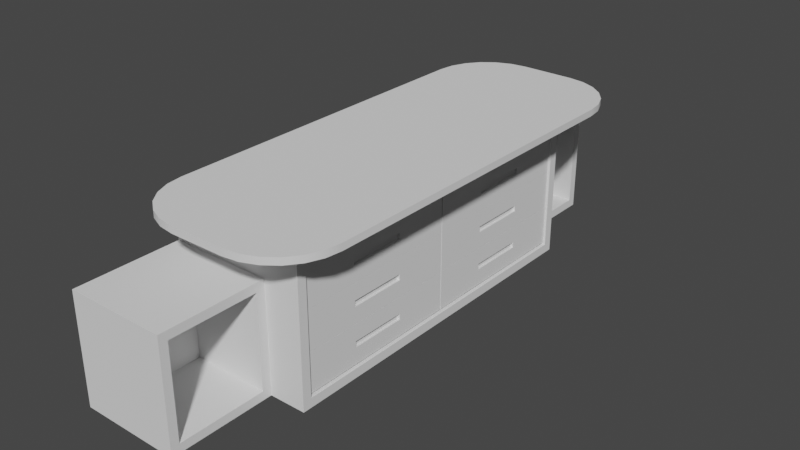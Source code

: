 # Source: bedroomdresser.blend  (saved by Blender 3.3.6; exported with 4.5.12 LTS)
import bpy
from mathutils import Matrix  # noqa: F401  (used for matrix-valued properties, if any)

bpy.ops.wm.read_factory_settings(use_empty=True)
scene = bpy.context.scene
scene.name = 'Scene'

# ---- collections
col_collection = bpy.data.collections.new('Collection'); scene.collection.children.link(col_collection)

# ---- node groups
ng_auto_smooth = bpy.data.node_groups.new('Auto Smooth', 'GeometryNodeTree')
_s = ng_auto_smooth.interface.new_socket(name='Geometry', in_out='OUTPUT', socket_type='NodeSocketGeometry')
_s = ng_auto_smooth.interface.new_socket(name='Geometry', in_out='INPUT', socket_type='NodeSocketGeometry')
_s = ng_auto_smooth.interface.new_socket(name='Angle', in_out='INPUT', socket_type='NodeSocketFloat')
_s.subtype = 'ANGLE'
_s.min_value = 0.0
_s.max_value = 3.142
ng_auto_smooth.is_modifier = True
_N = ng_auto_smooth.nodes; _L = ng_auto_smooth.links
n0 = _N.new('NodeGroupOutput'); n0.name = 'Group Output'; n0.location = (480, -100)
n1 = _N.new('NodeGroupInput'); n1.name = 'Group Input'; n1.location = (-420, -300)
n2 = _N.new('NodeGroupInput'); n2.name = 'Group Input.001'; n2.location = (-60, -100)
n3 = _N.new('GeometryNodeSetShadeSmooth'); n3.name = 'Set Shade Smooth'; n3.location = (120, -100)
n3.domain = 'EDGE'
n4 = _N.new('GeometryNodeSetShadeSmooth'); n4.name = 'Set Shade Smooth.001'; n4.location = (300, -100)
n5 = _N.new('GeometryNodeInputMeshEdgeAngle'); n5.name = 'Edge Angle'; n5.location = (-420, -220)
n6 = _N.new('GeometryNodeInputEdgeSmooth'); n6.name = 'Is Edge Smooth'; n6.location = (-60, -160)
n7 = _N.new('GeometryNodeInputShadeSmooth'); n7.name = 'Is Face Smooth'; n7.location = (-240, -340)
n8 = _N.new('FunctionNodeBooleanMath'); n8.name = 'Boolean Math'; n8.location = (-60, -220)
n9 = _N.new('FunctionNodeCompare'); n9.name = 'Compare'; n9.location = (-240, -180)
n9.operation = 'LESS_EQUAL'
_L.new(n5.outputs[0], n9.inputs[0])
_L.new(n4.outputs[0], n0.inputs[0])
_L.new(n1.outputs[1], n9.inputs[1])
_L.new(n9.outputs[0], n8.inputs[0])
_L.new(n7.outputs[0], n8.inputs[1])
_L.new(n2.outputs[0], n3.inputs[0])
_L.new(n6.outputs[0], n3.inputs[1])
_L.new(n3.outputs[0], n4.inputs[0])
_L.new(n8.outputs[0], n3.inputs[2])
n0.is_active_output = True

# ---- world
world_world = bpy.data.worlds.new('World'); scene.world = world_world
world_world.use_nodes = True; world_world.node_tree.nodes.clear()
_N = world_world.node_tree.nodes; _L = world_world.node_tree.links
n0 = _N.new('ShaderNodeOutputWorld'); n0.name = 'World Output'; n0.location = (300, 300)
n1 = _N.new('ShaderNodeBackground'); n1.name = 'Background'; n1.location = (10, 300)
n1.inputs[0].default_value = (0.05088, 0.05088, 0.05088, 1.0)
_L.new(n1.outputs[0], n0.inputs[0])
n0.is_active_output = True
world_world.color = (0.05088, 0.05088, 0.05088)
world_world.use_sun_shadow = False
world_world.sun_shadow_jitter_overblur = 0.0

# ---- meshes
me_cube_001 = bpy.data.meshes.new('Cube.001')
me_cube_001.from_pydata([(-1.0, -2.597, -1.0), (-0.919, -2.516, 1.0), (-1.0, 2.597, -1.0), (-0.919, 2.516, 1.0), (1.0, -2.464, -0.8666), (1.0, -2.464, 0.8666), (1.0, 2.464, -0.8666), (1.0, 2.464, 0.8666), (0.919, 2.516, 1.0), (0.919, -2.516, 1.0), (-0.8155, 2.464, 0.8666), (-0.8155, 2.464, -0.8666), (-0.8155, -2.464, -0.8666), (-0.8155, -2.464, 0.8666), (-1.0, -2.597, 0.5935), (-1.0, 2.597, 0.5935), (1.0, 2.464, 0.5935), (1.0, -2.464, 0.5935), (-0.8155, 2.464, 0.5935), (-0.8155, -2.464, 0.5935), (1.0, 2.597, 0.5935), (1.0, 2.597, -1.0), (1.0, -2.597, 0.5935), (1.0, -2.597, -1.0), (-1.0, -2.597, 1.0), (-1.0, 2.597, 1.0), (1.0, 2.597, 1.0), (1.0, -2.597, 1.0), (-0.9139, -2.509, 1.008), (-0.8842, -2.543, 1.09), (-0.8951, -2.495, 1.041), (-0.8842, -2.507, 1.071), (-0.8842, 2.543, 1.09), (-0.9139, 2.509, 1.008), (-0.8842, 2.507, 1.071), (-0.8951, 2.495, 1.041), (0.9392, 2.543, 1.09), (0.9139, 2.509, 1.008), (0.9117, 2.507, 1.071), (0.9024, 2.495, 1.041), (0.9392, -2.543, 1.09), (0.9139, -2.509, 1.008), (0.9117, -2.507, 1.071), (0.9024, -2.495, 1.041), (-0.09914, -3.37, 1.286), (-0.9893, -2.48, 1.286), (-0.8842, -2.543, 1.09), (-0.3295, -3.339, 1.286), (-0.5442, -3.25, 1.286), (-0.7286, -3.109, 1.286), (-0.8701, -2.925, 1.286), (-0.959, -2.71, 1.286), (-0.9893, 2.48, 1.286), (-0.09914, 3.37, 1.286), (-0.8842, 2.543, 1.09), (-0.959, 2.71, 1.286), (-0.8701, 2.925, 1.286), (-0.7286, 3.109, 1.286), (-0.5442, 3.25, 1.286), (-0.3295, 3.339, 1.286), (0.6868, 3.37, 1.286), (1.577, 2.48, 1.286), (1.043, 2.677, 1.122), (0.9172, 3.339, 1.286), (1.132, 3.25, 1.286), (1.316, 3.109, 1.286), (1.458, 2.925, 1.286), (1.547, 2.71, 1.286), (1.577, -2.48, 1.286), (0.6868, -3.37, 1.286), (1.043, -2.677, 1.122), (1.547, -2.71, 1.286), (1.458, -2.925, 1.286), (1.316, -3.109, 1.286), (1.132, -3.25, 1.286), (0.9172, -3.339, 1.286), (-0.9893, -2.48, 1.384), (-0.09914, -3.37, 1.384), (-0.959, -2.71, 1.384), (-0.8701, -2.925, 1.384), (-0.7286, -3.109, 1.384), (-0.5442, -3.25, 1.384), (-0.3295, -3.339, 1.384), (-0.09914, 3.37, 1.384), (-0.9893, 2.48, 1.384), (-0.3295, 3.339, 1.384), (-0.5442, 3.25, 1.384), (-0.7286, 3.109, 1.384), (-0.8701, 2.925, 1.384), (-0.959, 2.71, 1.384), (1.577, 2.48, 1.384), (0.6868, 3.37, 1.384), (1.547, 2.71, 1.384), (1.458, 2.925, 1.384), (1.316, 3.109, 1.384), (1.132, 3.25, 1.384), (0.9172, 3.339, 1.384), (0.6868, -3.37, 1.384), (1.577, -2.48, 1.384), (0.9172, -3.339, 1.384), (1.132, -3.25, 1.384), (1.316, -3.109, 1.384), (1.458, -2.925, 1.384), (1.547, -2.71, 1.384)], [], [(14, 24, 25, 15), (15, 25, 26, 20), (16, 7, 10, 18), (22, 27, 24, 14), (2, 21, 23, 0), (68, 61, 90, 98), (16, 6, 21, 20), (6, 4, 23, 21), (5, 7, 26, 27), (17, 5, 27, 22), (18, 10, 13, 19), (17, 4, 12, 19), (4, 6, 11, 12), (7, 5, 13, 10), (5, 17, 19, 13), (11, 18, 19, 12), (4, 17, 22, 23), (7, 16, 20, 26), (6, 16, 18, 11), (0, 14, 15, 2), (1, 3, 25, 24), (3, 8, 26, 25), (8, 9, 27, 26), (9, 1, 24, 27), (9, 8, 37, 41), (90, 92, 93, 94, 95, 96, 91, 83, 85, 86, 87, 88, 89, 84, 76, 78, 79, 80, 81, 82, 77, 97, 99, 100, 101, 102, 103, 98), (60, 53, 83, 91), (29, 40, 70, 69, 44, 46), (3, 1, 28, 33), (1, 9, 41, 28), (8, 3, 33, 37), (2, 15, 20, 21), (52, 45, 76, 84), (36, 32, 54, 53, 60, 62), (40, 36, 62, 61, 68, 70), (29, 32, 34, 31), (31, 34, 35, 30), (30, 35, 33, 28), (32, 36, 38, 34), (34, 38, 39, 35), (35, 39, 37, 33), (36, 40, 42, 38), (38, 42, 43, 39), (39, 43, 41, 37), (40, 29, 31, 42), (42, 31, 30, 43), (43, 30, 28, 41), (44, 69, 97, 77), (44, 47, 46), (47, 48, 46), (48, 49, 46), (49, 50, 46), (50, 51, 46), (51, 45, 46), (52, 55, 54), (55, 56, 54), (56, 57, 54), (57, 58, 54), (58, 59, 54), (59, 53, 54), (60, 63, 62), (63, 64, 62), (64, 65, 62), (65, 66, 62), (66, 67, 62), (67, 61, 62), (68, 71, 70), (71, 72, 70), (72, 73, 70), (73, 74, 70), (74, 75, 70), (75, 69, 70), (44, 77, 82, 47), (47, 82, 81, 48), (48, 81, 80, 49), (49, 80, 79, 50), (50, 79, 78, 51), (51, 78, 76, 45), (83, 53, 59, 85), (85, 59, 58, 86), (86, 58, 57, 87), (87, 57, 56, 88), (88, 56, 55, 89), (89, 55, 52, 84), (68, 98, 103, 71), (71, 103, 102, 72), (72, 102, 101, 73), (73, 101, 100, 74), (74, 100, 99, 75), (75, 99, 97, 69), (90, 61, 67, 92), (92, 67, 66, 93), (93, 66, 65, 94), (94, 65, 64, 95), (95, 64, 63, 96), (96, 63, 60, 91), (32, 29, 46, 45, 52, 54), (22, 14, 0, 23)])
me_cube_001.polygons.foreach_set('use_smooth', [True] * 98)
_uv = me_cube_001.uv_layers.new(name='UVMap')
_uv.uv.foreach_set('vector', [0.5, 0.0, 0.625, 0.0, 0.625, 0.25, 0.5, 0.25, 0.5, 0.25, 0.625, 0.25, 0.625, 0.5, 0.5, 0.5, 0.5, 0.5064, 0.6083, 0.5064, 0.6083, 0.5064, 0.5, 0.5064, 0.5, 0.75, 0.625, 0.75, 0.625, 1.0, 0.5, 1.0, 0.125, 0.5, 0.375, 0.5, 0.375, 0.75, 0.125, 0.75, 0.6351, 0.7141, 0.6351, 0.5359, 0.6351, 0.5359, 0.6351, 0.7141, 0.5, 0.5064, 0.3917, 0.5064, 0.375, 0.5, 0.5, 0.5, 0.3917, 0.5064, 0.3917, 0.7436, 0.375, 0.75, 0.375, 0.5, 0.6083, 0.7436, 0.6083, 0.5064, 0.625, 0.5, 0.625, 0.75, 0.5, 0.7436, 0.6083, 0.7436, 0.625, 0.75, 0.5, 0.75, 0.5, 0.5064, 0.6083, 0.5064, 0.6083, 0.7436, 0.5, 0.7436, 0.5, 0.7436, 0.3917, 0.7436, 0.3917, 0.7436, 0.5, 0.7436, 0.3917, 0.7436, 0.3917, 0.5064, 0.3917, 0.5064, 0.3917, 0.7436, 0.6083, 0.5064, 0.6083, 0.7436, 0.6083, 0.7436, 0.6083, 0.5064, 0.6083, 0.7436, 0.5, 0.7436, 0.5, 0.7436, 0.6083, 0.7436, 0.3917, 0.5064, 0.5, 0.5064, 0.5, 0.7436, 0.3917, 0.7436, 0.3917, 0.7436, 0.5, 0.7436, 0.5, 0.75, 0.375, 0.75, 0.6083, 0.5064, 0.5, 0.5064, 0.5, 0.5, 0.625, 0.5, 0.3917, 0.5064, 0.5, 0.5064, 0.5, 0.5064, 0.3917, 0.5064, 0.375, 0.0, 0.5, 0.0, 0.5, 0.25, 0.375, 0.25, 0.8649, 0.7461, 0.8649, 0.5039, 0.875, 0.5, 0.875, 0.75, 0.8649, 0.5039, 0.6351, 0.5039, 0.625, 0.5, 0.875, 0.5, 0.6351, 0.5039, 0.6351, 0.7461, 0.625, 0.75, 0.625, 0.5, 0.6351, 0.7461, 0.8649, 0.7461, 0.875, 0.75, 0.625, 0.75, 0.6351, 0.7461, 0.6351, 0.5039, 0.6351, 0.5039, 0.6351, 0.7461, 0.6351, 0.5359, 0.636, 0.5276, 0.6387, 0.5199, 0.6429, 0.507, 0.675, 0.5053, 0.6942, 0.5043, 0.7148, 0.5039, 0.7852, 0.5039, 0.8058, 0.5043, 0.825, 0.5053, 0.8571, 0.507, 0.8613, 0.5199, 0.864, 0.5276, 0.8649, 0.5359, 0.8649, 0.7141, 0.864, 0.7224, 0.8613, 0.7301, 0.8571, 0.743, 0.825, 0.7447, 0.8058, 0.7457, 0.7852, 0.7461, 0.7148, 0.7461, 0.6942, 0.7457, 0.675, 0.7447, 0.6429, 0.743, 0.6387, 0.7301, 0.636, 0.7224, 0.6351, 0.7141, 0.7148, 0.5039, 0.7852, 0.5039, 0.7852, 0.5039, 0.7148, 0.5039, 0.8649, 0.7461, 0.6351, 0.7461, 0.6351, 0.7461, 0.7148, 0.7461, 0.7852, 0.7461, 0.8649, 0.7461, 0.8649, 0.5039, 0.8649, 0.7461, 0.8649, 0.7461, 0.8649, 0.5039, 0.8649, 0.7461, 0.6351, 0.7461, 0.6351, 0.7461, 0.8649, 0.7461, 0.6351, 0.5039, 0.8649, 0.5039, 0.8649, 0.5039, 0.6351, 0.5039, 0.125, 0.5, 0.5, 0.25, 0.5, 0.5, 0.375, 0.5, 0.8649, 0.5359, 0.8649, 0.7141, 0.8649, 0.7141, 0.8649, 0.5359, 0.6351, 0.5039, 0.8649, 0.5039, 0.8649, 0.5039, 0.7852, 0.5039, 0.7148, 0.5039, 0.6351, 0.5039, 0.6351, 0.7461, 0.6351, 0.5039, 0.6351, 0.5039, 0.6351, 0.5359, 0.6351, 0.7141, 0.6351, 0.7461, 0.8649, 0.7461, 0.8649, 0.5039, 0.8651, 0.5035, 0.8651, 0.7465, 0.8651, 0.7465, 0.8651, 0.5035, 0.8648, 0.5036, 0.8648, 0.7464, 0.8648, 0.7464, 0.8648, 0.5036, 0.8649, 0.5039, 0.8649, 0.7461, 0.8649, 0.5039, 0.6351, 0.5039, 0.635, 0.5038, 0.8651, 0.5035, 0.8651, 0.5035, 0.635, 0.5038, 0.6347, 0.5037, 0.8648, 0.5036, 0.8648, 0.5036, 0.6347, 0.5037, 0.6351, 0.5039, 0.8649, 0.5039, 0.6351, 0.5039, 0.6351, 0.7461, 0.635, 0.7462, 0.635, 0.5038, 0.635, 0.5038, 0.635, 0.7462, 0.6347, 0.7463, 0.6347, 0.5037, 0.6347, 0.5037, 0.6347, 0.7463, 0.6351, 0.7461, 0.6351, 0.5039, 0.6351, 0.7461, 0.8649, 0.7461, 0.8651, 0.7465, 0.635, 0.7462, 0.635, 0.7462, 0.8651, 0.7465, 0.8648, 0.7464, 0.6347, 0.7463, 0.6347, 0.7463, 0.8648, 0.7464, 0.8649, 0.7461, 0.6351, 0.7461, 0.7852, 0.7461, 0.7148, 0.7461, 0.7148, 0.7461, 0.7852, 0.7461, 0.7852, 0.7461, 0.8058, 0.7461, 0.8649, 0.7461, 0.8058, 0.7461, 0.825, 0.7461, 0.8649, 0.7461, 0.825, 0.7461, 0.8415, 0.7461, 0.8649, 0.7461, 0.8415, 0.7461, 0.8542, 0.7461, 0.8649, 0.7461, 0.8542, 0.7461, 0.8622, 0.7461, 0.8649, 0.7461, 0.8622, 0.7461, 0.8649, 0.7461, 0.8649, 0.7461, 0.8649, 0.5359, 0.8649, 0.5276, 0.8649, 0.5039, 0.8649, 0.5276, 0.8649, 0.5199, 0.8649, 0.5039, 0.8649, 0.5199, 0.8649, 0.5133, 0.8649, 0.5039, 0.8649, 0.5133, 0.8649, 0.5082, 0.8649, 0.5039, 0.8649, 0.5082, 0.8649, 0.505, 0.8649, 0.5039, 0.8649, 0.505, 0.8649, 0.5039, 0.8649, 0.5039, 0.7148, 0.5039, 0.6942, 0.5039, 0.6351, 0.5039, 0.6942, 0.5039, 0.675, 0.5039, 0.6351, 0.5039, 0.675, 0.5039, 0.6585, 0.5039, 0.6351, 0.5039, 0.6585, 0.5039, 0.6458, 0.5039, 0.6351, 0.5039, 0.6458, 0.5039, 0.6378, 0.5039, 0.6351, 0.5039, 0.6378, 0.5039, 0.6351, 0.5039, 0.6351, 0.5039, 0.6351, 0.7141, 0.6351, 0.7224, 0.6351, 0.7461, 0.6351, 0.7224, 0.6351, 0.7301, 0.6351, 0.7461, 0.6351, 0.7301, 0.6351, 0.7367, 0.6351, 0.7461, 0.6351, 0.7367, 0.6351, 0.7418, 0.6351, 0.7461, 0.6351, 0.7418, 0.6351, 0.745, 0.6351, 0.7461, 0.6351, 0.745, 0.6351, 0.7461, 0.6351, 0.7461, 0.7852, 0.7461, 0.7852, 0.7461, 0.8058, 0.7457, 0.8058, 0.7461, 0.8058, 0.7461, 0.8058, 0.7457, 0.825, 0.7447, 0.825, 0.7461, 0.825, 0.7461, 0.825, 0.7447, 0.8571, 0.743, 0.8649, 0.7461, 0.8649, 0.7461, 0.8571, 0.743, 0.8613, 0.7301, 0.8649, 0.7301, 0.8649, 0.7301, 0.8613, 0.7301, 0.864, 0.7224, 0.8649, 0.7224, 0.8649, 0.7224, 0.864, 0.7224, 0.8649, 0.7141, 0.8649, 0.7141, 0.7852, 0.5039, 0.7852, 0.5039, 0.8058, 0.5039, 0.8058, 0.5043, 0.8058, 0.5043, 0.8058, 0.5039, 0.825, 0.5039, 0.825, 0.5053, 0.825, 0.5053, 0.825, 0.5039, 0.8649, 0.5039, 0.8571, 0.507, 0.8571, 0.507, 0.8649, 0.5039, 0.8649, 0.5199, 0.8613, 0.5199, 0.8613, 0.5199, 0.8649, 0.5199, 0.8649, 0.5276, 0.864, 0.5276, 0.864, 0.5276, 0.8649, 0.5276, 0.8649, 0.5359, 0.8649, 0.5359, 0.6351, 0.7141, 0.6351, 0.7141, 0.636, 0.7224, 0.6351, 0.7224, 0.6351, 0.7224, 0.636, 0.7224, 0.6387, 0.7301, 0.6351, 0.7301, 0.6351, 0.7301, 0.6387, 0.7301, 0.6429, 0.743, 0.6351, 0.7461, 0.6351, 0.7461, 0.6429, 0.743, 0.675, 0.7447, 0.675, 0.7461, 0.675, 0.7461, 0.675, 0.7447, 0.6942, 0.7457, 0.6942, 0.7461, 0.6942, 0.7461, 0.6942, 0.7457, 0.7148, 0.7461, 0.7148, 0.7461, 0.6351, 0.5359, 0.6351, 0.5359, 0.6351, 0.5276, 0.636, 0.5276, 0.636, 0.5276, 0.6351, 0.5276, 0.6351, 0.5199, 0.6387, 0.5199, 0.6387, 0.5199, 0.6351, 0.5199, 0.6351, 0.5039, 0.6429, 0.507, 0.6429, 0.507, 0.6351, 0.5039, 0.675, 0.5039, 0.675, 0.5053, 0.675, 0.5053, 0.675, 0.5039, 0.6942, 0.5039, 0.6942, 0.5043, 0.6942, 0.5043, 0.6942, 0.5039, 0.7148, 0.5039, 0.7148, 0.5039, 0.8649, 0.5039, 0.8649, 0.7461, 0.8649, 0.7461, 0.8649, 0.7141, 0.8649, 0.5359, 0.8649, 0.5039, 0.5, 0.75, 0.5, 1.0, 0.375, 0.0, 0.375, 0.75])
me_cube_001.update()
me_cube_002 = bpy.data.meshes.new('Cube.002')
me_cube_002.from_pydata([(-1.0, -1.0, -1.0), (-0.9091, -0.9091, 1.0), (-1.0, 1.0, -1.0), (-0.9091, 0.9091, 1.0), (1.0, -1.0, -1.0), (0.9091, -0.9091, 1.0), (1.0, 1.0, -1.0), (0.9091, 0.9091, 1.0), (-1.0, -1.0, 1.0), (-1.0, 1.0, 1.0), (1.0, 1.0, 1.0), (1.0, -1.0, 1.0), (-0.9091, -0.9091, -0.7621), (-0.9091, 0.9091, -0.7621), (0.9091, 0.9091, -0.7621), (0.9091, -0.9091, -0.7621), (-1.0, -1.0, -0.1531), (-1.0, -1.0, 0.1531), (-1.0, 1.0, 0.1531), (-1.0, 1.0, -0.1531), (1.0, 1.0, 0.1531), (1.0, 1.0, -0.1531), (1.0, -1.0, 0.1531), (1.0, -1.0, -0.1531), (-1.0, 0.3333, -1.0), (-1.0, -0.3333, -1.0), (-1.0, -0.3333, 1.0), (-1.0, 0.3333, 1.0), (1.0, -0.3333, -1.0), (1.0, 0.3333, -1.0), (1.0, 0.3333, 1.0), (1.0, -0.3333, 1.0), (-0.9091, -0.303, 1.0), (-0.9091, 0.303, 1.0), (0.9091, 0.303, 1.0), (0.9091, -0.303, 1.0), (-0.9091, -0.303, -0.7621), (-0.9091, 0.303, -0.7621), (0.9091, 0.303, -0.7621), (0.9091, -0.303, -0.7621), (1.0, 0.3333, -0.1531), (1.0, -0.3333, -0.1531), (1.0, 0.3333, 0.1531), (1.0, -0.3333, 0.1531), (-1.0, -0.3333, -0.1531), (-1.0, 0.3333, -0.1531), (-1.0, -0.3333, 0.1531), (-1.0, 0.3333, 0.1531), (0.9517, 0.3333, -0.1531), (0.9517, -0.3333, -0.1531), (0.9517, 0.3333, 0.1531), (0.9517, -0.3333, 0.1531)], [], [(47, 27, 9, 18), (18, 9, 10, 20), (43, 31, 11, 22), (22, 11, 8, 17), (25, 28, 4, 0), (34, 7, 14, 38), (33, 3, 9, 27), (3, 7, 10, 9), (35, 5, 11, 31), (5, 1, 8, 11), (39, 36, 12, 15), (32, 1, 12, 36), (1, 5, 15, 12), (7, 3, 13, 14), (4, 23, 16, 0), (23, 22, 17, 16), (28, 41, 23, 4), (41, 43, 22, 23), (2, 19, 21, 6), (19, 18, 20, 21), (24, 45, 19, 2), (45, 47, 18, 19), (16, 17, 46, 44), (44, 46, 47, 45), (0, 16, 44, 25), (25, 44, 45, 24), (21, 20, 42, 40), (42, 43, 51, 50), (6, 21, 40, 29), (29, 40, 41, 28), (3, 33, 37, 13), (33, 32, 36, 37), (14, 13, 37, 38), (38, 37, 36, 39), (7, 34, 30, 10), (34, 35, 31, 30), (1, 32, 26, 8), (32, 33, 27, 26), (5, 35, 39, 15), (35, 34, 38, 39), (2, 6, 29, 24), (24, 29, 28, 25), (20, 10, 30, 42), (42, 30, 31, 43), (17, 8, 26, 46), (46, 26, 27, 47), (48, 50, 51, 49), (41, 40, 48, 49), (40, 42, 50, 48), (43, 41, 49, 51)])
_uv = me_cube_002.uv_layers.new(name='UVMap')
_uv.uv.foreach_set('vector', [0.5417, 0.1667, 0.625, 0.1667, 0.625, 0.25, 0.5417, 0.25, 0.5417, 0.25, 0.625, 0.25, 0.625, 0.5, 0.5417, 0.5, 0.5417, 0.6667, 0.625, 0.6667, 0.625, 0.75, 0.5417, 0.75, 0.5417, 0.75, 0.625, 0.75, 0.625, 1.0, 0.5417, 1.0, 0.125, 0.6667, 0.375, 0.6667, 0.375, 0.75, 0.125, 0.75, 0.6364, 0.5871, 0.6364, 0.5114, 0.6364, 0.5114, 0.6364, 0.5871, 0.8636, 0.5871, 0.8636, 0.5114, 0.875, 0.5, 0.875, 0.5833, 0.8636, 0.5114, 0.6364, 0.5114, 0.625, 0.5, 0.875, 0.5, 0.6364, 0.6629, 0.6364, 0.7386, 0.625, 0.75, 0.625, 0.6667, 0.6364, 0.7386, 0.8636, 0.7386, 0.875, 0.75, 0.625, 0.75, 0.6364, 0.6629, 0.8636, 0.6629, 0.8636, 0.7386, 0.6364, 0.7386, 0.8636, 0.6629, 0.8636, 0.7386, 0.8636, 0.7386, 0.8636, 0.6629, 0.8636, 0.7386, 0.6364, 0.7386, 0.6364, 0.7386, 0.8636, 0.7386, 0.6364, 0.5114, 0.8636, 0.5114, 0.8636, 0.5114, 0.6364, 0.5114, 0.375, 0.75, 0.4583, 0.75, 0.4583, 1.0, 0.375, 1.0, 0.4583, 0.75, 0.5417, 0.75, 0.5417, 1.0, 0.4583, 1.0, 0.375, 0.6667, 0.4583, 0.6667, 0.4583, 0.75, 0.375, 0.75, 0.4583, 0.6667, 0.5417, 0.6667, 0.5417, 0.75, 0.4583, 0.75, 0.375, 0.25, 0.4583, 0.25, 0.4583, 0.5, 0.375, 0.5, 0.4583, 0.25, 0.5417, 0.25, 0.5417, 0.5, 0.4583, 0.5, 0.375, 0.1667, 0.4583, 0.1667, 0.4583, 0.25, 0.375, 0.25, 0.4583, 0.1667, 0.5417, 0.1667, 0.5417, 0.25, 0.4583, 0.25, 0.4583, 0.0, 0.5417, 0.0, 0.5417, 0.08333, 0.4583, 0.08333, 0.4583, 0.08333, 0.5417, 0.08333, 0.5417, 0.1667, 0.4583, 0.1667, 0.375, 0.0, 0.4583, 0.0, 0.4583, 0.08333, 0.375, 0.08333, 0.375, 0.08333, 0.4583, 0.08333, 0.4583, 0.1667, 0.375, 0.1667, 0.4583, 0.5, 0.5417, 0.5, 0.5417, 0.5833, 0.4583, 0.5833, 0.5417, 0.5833, 0.5417, 0.6667, 0.5417, 0.6667, 0.5417, 0.5833, 0.375, 0.5, 0.4583, 0.5, 0.4583, 0.5833, 0.375, 0.5833, 0.375, 0.5833, 0.4583, 0.5833, 0.4583, 0.6667, 0.375, 0.6667, 0.8636, 0.5114, 0.8636, 0.5871, 0.8636, 0.5871, 0.8636, 0.5114, 0.8636, 0.5871, 0.8636, 0.6629, 0.8636, 0.6629, 0.8636, 0.5871, 0.6364, 0.5114, 0.8636, 0.5114, 0.8636, 0.5871, 0.6364, 0.5871, 0.6364, 0.5871, 0.8636, 0.5871, 0.8636, 0.6629, 0.6364, 0.6629, 0.6364, 0.5114, 0.6364, 0.5871, 0.625, 0.5833, 0.625, 0.5, 0.6364, 0.5871, 0.6364, 0.6629, 0.625, 0.6667, 0.625, 0.5833, 0.8636, 0.7386, 0.8636, 0.6629, 0.875, 0.6667, 0.875, 0.75, 0.8636, 0.6629, 0.8636, 0.5871, 0.875, 0.5833, 0.875, 0.6667, 0.6364, 0.7386, 0.6364, 0.6629, 0.6364, 0.6629, 0.6364, 0.7386, 0.6364, 0.6629, 0.6364, 0.5871, 0.6364, 0.5871, 0.6364, 0.6629, 0.125, 0.5, 0.375, 0.5, 0.375, 0.5833, 0.125, 0.5833, 0.125, 0.5833, 0.375, 0.5833, 0.375, 0.6667, 0.125, 0.6667, 0.5417, 0.5, 0.625, 0.5, 0.625, 0.5833, 0.5417, 0.5833, 0.5417, 0.5833, 0.625, 0.5833, 0.625, 0.6667, 0.5417, 0.6667, 0.5417, 0.0, 0.625, 0.0, 0.625, 0.08333, 0.5417, 0.08333, 0.5417, 0.08333, 0.625, 0.08333, 0.625, 0.1667, 0.5417, 0.1667, 0.4583, 0.5833, 0.5417, 0.5833, 0.5417, 0.6667, 0.4583, 0.6667, 0.4583, 0.6667, 0.4583, 0.5833, 0.4583, 0.5833, 0.4583, 0.6667, 0.4583, 0.5833, 0.5417, 0.5833, 0.5417, 0.5833, 0.4583, 0.5833, 0.5417, 0.6667, 0.4583, 0.6667, 0.4583, 0.6667, 0.5417, 0.6667])
me_cube_002.update()
me_cube_003 = bpy.data.meshes.new('Cube.003')
me_cube_003.from_pydata([(-1.0, -1.0, -1.0), (-0.9091, -0.9091, 1.0), (-1.0, 1.0, -1.0), (-0.9091, 0.9091, 1.0), (1.0, -1.0, -1.0), (0.9091, -0.9091, 1.0), (1.0, 1.0, -1.0), (0.9091, 0.9091, 1.0), (-1.0, -1.0, 1.0), (-1.0, 1.0, 1.0), (1.0, 1.0, 1.0), (1.0, -1.0, 1.0), (-0.9091, -0.9091, -0.7621), (-0.9091, 0.9091, -0.7621), (0.9091, 0.9091, -0.7621), (0.9091, -0.9091, -0.7621), (-1.0, -1.0, -0.1531), (-1.0, -1.0, 0.1531), (-1.0, 1.0, 0.1531), (-1.0, 1.0, -0.1531), (1.0, 1.0, 0.1531), (1.0, 1.0, -0.1531), (1.0, -1.0, 0.1531), (1.0, -1.0, -0.1531), (-1.0, 0.3333, -1.0), (-1.0, -0.3333, -1.0), (-1.0, -0.3333, 1.0), (-1.0, 0.3333, 1.0), (1.0, -0.3333, -1.0), (1.0, 0.3333, -1.0), (1.0, 0.3333, 1.0), (1.0, -0.3333, 1.0), (-0.9091, -0.303, 1.0), (-0.9091, 0.303, 1.0), (0.9091, 0.303, 1.0), (0.9091, -0.303, 1.0), (-0.9091, -0.303, -0.7621), (-0.9091, 0.303, -0.7621), (0.9091, 0.303, -0.7621), (0.9091, -0.303, -0.7621), (1.0, 0.3333, -0.1531), (1.0, -0.3333, -0.1531), (1.0, 0.3333, 0.1531), (1.0, -0.3333, 0.1531), (-1.0, -0.3333, -0.1531), (-1.0, 0.3333, -0.1531), (-1.0, -0.3333, 0.1531), (-1.0, 0.3333, 0.1531), (0.9517, 0.3333, -0.1531), (0.9517, -0.3333, -0.1531), (0.9517, 0.3333, 0.1531), (0.9517, -0.3333, 0.1531)], [], [(47, 27, 9, 18), (18, 9, 10, 20), (43, 31, 11, 22), (22, 11, 8, 17), (25, 28, 4, 0), (34, 7, 14, 38), (33, 3, 9, 27), (3, 7, 10, 9), (35, 5, 11, 31), (5, 1, 8, 11), (39, 36, 12, 15), (32, 1, 12, 36), (1, 5, 15, 12), (7, 3, 13, 14), (4, 23, 16, 0), (23, 22, 17, 16), (28, 41, 23, 4), (41, 43, 22, 23), (2, 19, 21, 6), (19, 18, 20, 21), (24, 45, 19, 2), (45, 47, 18, 19), (16, 17, 46, 44), (44, 46, 47, 45), (0, 16, 44, 25), (25, 44, 45, 24), (21, 20, 42, 40), (42, 43, 51, 50), (6, 21, 40, 29), (29, 40, 41, 28), (3, 33, 37, 13), (33, 32, 36, 37), (14, 13, 37, 38), (38, 37, 36, 39), (7, 34, 30, 10), (34, 35, 31, 30), (1, 32, 26, 8), (32, 33, 27, 26), (5, 35, 39, 15), (35, 34, 38, 39), (2, 6, 29, 24), (24, 29, 28, 25), (20, 10, 30, 42), (42, 30, 31, 43), (17, 8, 26, 46), (46, 26, 27, 47), (48, 50, 51, 49), (41, 40, 48, 49), (40, 42, 50, 48), (43, 41, 49, 51)])
_uv = me_cube_003.uv_layers.new(name='UVMap')
_uv.uv.foreach_set('vector', [0.5417, 0.1667, 0.625, 0.1667, 0.625, 0.25, 0.5417, 0.25, 0.5417, 0.25, 0.625, 0.25, 0.625, 0.5, 0.5417, 0.5, 0.5417, 0.6667, 0.625, 0.6667, 0.625, 0.75, 0.5417, 0.75, 0.5417, 0.75, 0.625, 0.75, 0.625, 1.0, 0.5417, 1.0, 0.125, 0.6667, 0.375, 0.6667, 0.375, 0.75, 0.125, 0.75, 0.6364, 0.5871, 0.6364, 0.5114, 0.6364, 0.5114, 0.6364, 0.5871, 0.8636, 0.5871, 0.8636, 0.5114, 0.875, 0.5, 0.875, 0.5833, 0.8636, 0.5114, 0.6364, 0.5114, 0.625, 0.5, 0.875, 0.5, 0.6364, 0.6629, 0.6364, 0.7386, 0.625, 0.75, 0.625, 0.6667, 0.6364, 0.7386, 0.8636, 0.7386, 0.875, 0.75, 0.625, 0.75, 0.6364, 0.6629, 0.8636, 0.6629, 0.8636, 0.7386, 0.6364, 0.7386, 0.8636, 0.6629, 0.8636, 0.7386, 0.8636, 0.7386, 0.8636, 0.6629, 0.8636, 0.7386, 0.6364, 0.7386, 0.6364, 0.7386, 0.8636, 0.7386, 0.6364, 0.5114, 0.8636, 0.5114, 0.8636, 0.5114, 0.6364, 0.5114, 0.375, 0.75, 0.4583, 0.75, 0.4583, 1.0, 0.375, 1.0, 0.4583, 0.75, 0.5417, 0.75, 0.5417, 1.0, 0.4583, 1.0, 0.375, 0.6667, 0.4583, 0.6667, 0.4583, 0.75, 0.375, 0.75, 0.4583, 0.6667, 0.5417, 0.6667, 0.5417, 0.75, 0.4583, 0.75, 0.375, 0.25, 0.4583, 0.25, 0.4583, 0.5, 0.375, 0.5, 0.4583, 0.25, 0.5417, 0.25, 0.5417, 0.5, 0.4583, 0.5, 0.375, 0.1667, 0.4583, 0.1667, 0.4583, 0.25, 0.375, 0.25, 0.4583, 0.1667, 0.5417, 0.1667, 0.5417, 0.25, 0.4583, 0.25, 0.4583, 0.0, 0.5417, 0.0, 0.5417, 0.08333, 0.4583, 0.08333, 0.4583, 0.08333, 0.5417, 0.08333, 0.5417, 0.1667, 0.4583, 0.1667, 0.375, 0.0, 0.4583, 0.0, 0.4583, 0.08333, 0.375, 0.08333, 0.375, 0.08333, 0.4583, 0.08333, 0.4583, 0.1667, 0.375, 0.1667, 0.4583, 0.5, 0.5417, 0.5, 0.5417, 0.5833, 0.4583, 0.5833, 0.5417, 0.5833, 0.5417, 0.6667, 0.5417, 0.6667, 0.5417, 0.5833, 0.375, 0.5, 0.4583, 0.5, 0.4583, 0.5833, 0.375, 0.5833, 0.375, 0.5833, 0.4583, 0.5833, 0.4583, 0.6667, 0.375, 0.6667, 0.8636, 0.5114, 0.8636, 0.5871, 0.8636, 0.5871, 0.8636, 0.5114, 0.8636, 0.5871, 0.8636, 0.6629, 0.8636, 0.6629, 0.8636, 0.5871, 0.6364, 0.5114, 0.8636, 0.5114, 0.8636, 0.5871, 0.6364, 0.5871, 0.6364, 0.5871, 0.8636, 0.5871, 0.8636, 0.6629, 0.6364, 0.6629, 0.6364, 0.5114, 0.6364, 0.5871, 0.625, 0.5833, 0.625, 0.5, 0.6364, 0.5871, 0.6364, 0.6629, 0.625, 0.6667, 0.625, 0.5833, 0.8636, 0.7386, 0.8636, 0.6629, 0.875, 0.6667, 0.875, 0.75, 0.8636, 0.6629, 0.8636, 0.5871, 0.875, 0.5833, 0.875, 0.6667, 0.6364, 0.7386, 0.6364, 0.6629, 0.6364, 0.6629, 0.6364, 0.7386, 0.6364, 0.6629, 0.6364, 0.5871, 0.6364, 0.5871, 0.6364, 0.6629, 0.125, 0.5, 0.375, 0.5, 0.375, 0.5833, 0.125, 0.5833, 0.125, 0.5833, 0.375, 0.5833, 0.375, 0.6667, 0.125, 0.6667, 0.5417, 0.5, 0.625, 0.5, 0.625, 0.5833, 0.5417, 0.5833, 0.5417, 0.5833, 0.625, 0.5833, 0.625, 0.6667, 0.5417, 0.6667, 0.5417, 0.0, 0.625, 0.0, 0.625, 0.08333, 0.5417, 0.08333, 0.5417, 0.08333, 0.625, 0.08333, 0.625, 0.1667, 0.5417, 0.1667, 0.4583, 0.5833, 0.5417, 0.5833, 0.5417, 0.6667, 0.4583, 0.6667, 0.4583, 0.6667, 0.4583, 0.5833, 0.4583, 0.5833, 0.4583, 0.6667, 0.4583, 0.5833, 0.5417, 0.5833, 0.5417, 0.5833, 0.4583, 0.5833, 0.5417, 0.6667, 0.4583, 0.6667, 0.4583, 0.6667, 0.5417, 0.6667])
me_cube_003.update()
me_cube_004 = bpy.data.meshes.new('Cube.004')
me_cube_004.from_pydata([(-1.0, -1.0, -1.0), (-0.9091, -0.9091, 1.0), (-1.0, 1.0, -1.0), (-0.9091, 0.9091, 1.0), (1.0, -1.0, -1.0), (0.9091, -0.9091, 1.0), (1.0, 1.0, -1.0), (0.9091, 0.9091, 1.0), (-1.0, -1.0, 1.0), (-1.0, 1.0, 1.0), (1.0, 1.0, 1.0), (1.0, -1.0, 1.0), (-0.9091, -0.9091, -0.7621), (-0.9091, 0.9091, -0.7621), (0.9091, 0.9091, -0.7621), (0.9091, -0.9091, -0.7621), (-1.0, -1.0, -0.1531), (-1.0, -1.0, 0.1531), (-1.0, 1.0, 0.1531), (-1.0, 1.0, -0.1531), (1.0, 1.0, 0.1531), (1.0, 1.0, -0.1531), (1.0, -1.0, 0.1531), (1.0, -1.0, -0.1531), (-1.0, 0.3333, -1.0), (-1.0, -0.3333, -1.0), (-1.0, -0.3333, 1.0), (-1.0, 0.3333, 1.0), (1.0, -0.3333, -1.0), (1.0, 0.3333, -1.0), (1.0, 0.3333, 1.0), (1.0, -0.3333, 1.0), (-0.9091, -0.303, 1.0), (-0.9091, 0.303, 1.0), (0.9091, 0.303, 1.0), (0.9091, -0.303, 1.0), (-0.9091, -0.303, -0.7621), (-0.9091, 0.303, -0.7621), (0.9091, 0.303, -0.7621), (0.9091, -0.303, -0.7621), (1.0, 0.3333, -0.1531), (1.0, -0.3333, -0.1531), (1.0, 0.3333, 0.1531), (1.0, -0.3333, 0.1531), (-1.0, -0.3333, -0.1531), (-1.0, 0.3333, -0.1531), (-1.0, -0.3333, 0.1531), (-1.0, 0.3333, 0.1531), (0.9517, 0.3333, -0.1531), (0.9517, -0.3333, -0.1531), (0.9517, 0.3333, 0.1531), (0.9517, -0.3333, 0.1531)], [], [(47, 27, 9, 18), (18, 9, 10, 20), (43, 31, 11, 22), (22, 11, 8, 17), (25, 28, 4, 0), (34, 7, 14, 38), (33, 3, 9, 27), (3, 7, 10, 9), (35, 5, 11, 31), (5, 1, 8, 11), (39, 36, 12, 15), (32, 1, 12, 36), (1, 5, 15, 12), (7, 3, 13, 14), (4, 23, 16, 0), (23, 22, 17, 16), (28, 41, 23, 4), (41, 43, 22, 23), (2, 19, 21, 6), (19, 18, 20, 21), (24, 45, 19, 2), (45, 47, 18, 19), (16, 17, 46, 44), (44, 46, 47, 45), (0, 16, 44, 25), (25, 44, 45, 24), (21, 20, 42, 40), (42, 43, 51, 50), (6, 21, 40, 29), (29, 40, 41, 28), (3, 33, 37, 13), (33, 32, 36, 37), (14, 13, 37, 38), (38, 37, 36, 39), (7, 34, 30, 10), (34, 35, 31, 30), (1, 32, 26, 8), (32, 33, 27, 26), (5, 35, 39, 15), (35, 34, 38, 39), (2, 6, 29, 24), (24, 29, 28, 25), (20, 10, 30, 42), (42, 30, 31, 43), (17, 8, 26, 46), (46, 26, 27, 47), (48, 50, 51, 49), (41, 40, 48, 49), (40, 42, 50, 48), (43, 41, 49, 51)])
_uv = me_cube_004.uv_layers.new(name='UVMap')
_uv.uv.foreach_set('vector', [0.5417, 0.1667, 0.625, 0.1667, 0.625, 0.25, 0.5417, 0.25, 0.5417, 0.25, 0.625, 0.25, 0.625, 0.5, 0.5417, 0.5, 0.5417, 0.6667, 0.625, 0.6667, 0.625, 0.75, 0.5417, 0.75, 0.5417, 0.75, 0.625, 0.75, 0.625, 1.0, 0.5417, 1.0, 0.125, 0.6667, 0.375, 0.6667, 0.375, 0.75, 0.125, 0.75, 0.6364, 0.5871, 0.6364, 0.5114, 0.6364, 0.5114, 0.6364, 0.5871, 0.8636, 0.5871, 0.8636, 0.5114, 0.875, 0.5, 0.875, 0.5833, 0.8636, 0.5114, 0.6364, 0.5114, 0.625, 0.5, 0.875, 0.5, 0.6364, 0.6629, 0.6364, 0.7386, 0.625, 0.75, 0.625, 0.6667, 0.6364, 0.7386, 0.8636, 0.7386, 0.875, 0.75, 0.625, 0.75, 0.6364, 0.6629, 0.8636, 0.6629, 0.8636, 0.7386, 0.6364, 0.7386, 0.8636, 0.6629, 0.8636, 0.7386, 0.8636, 0.7386, 0.8636, 0.6629, 0.8636, 0.7386, 0.6364, 0.7386, 0.6364, 0.7386, 0.8636, 0.7386, 0.6364, 0.5114, 0.8636, 0.5114, 0.8636, 0.5114, 0.6364, 0.5114, 0.375, 0.75, 0.4583, 0.75, 0.4583, 1.0, 0.375, 1.0, 0.4583, 0.75, 0.5417, 0.75, 0.5417, 1.0, 0.4583, 1.0, 0.375, 0.6667, 0.4583, 0.6667, 0.4583, 0.75, 0.375, 0.75, 0.4583, 0.6667, 0.5417, 0.6667, 0.5417, 0.75, 0.4583, 0.75, 0.375, 0.25, 0.4583, 0.25, 0.4583, 0.5, 0.375, 0.5, 0.4583, 0.25, 0.5417, 0.25, 0.5417, 0.5, 0.4583, 0.5, 0.375, 0.1667, 0.4583, 0.1667, 0.4583, 0.25, 0.375, 0.25, 0.4583, 0.1667, 0.5417, 0.1667, 0.5417, 0.25, 0.4583, 0.25, 0.4583, 0.0, 0.5417, 0.0, 0.5417, 0.08333, 0.4583, 0.08333, 0.4583, 0.08333, 0.5417, 0.08333, 0.5417, 0.1667, 0.4583, 0.1667, 0.375, 0.0, 0.4583, 0.0, 0.4583, 0.08333, 0.375, 0.08333, 0.375, 0.08333, 0.4583, 0.08333, 0.4583, 0.1667, 0.375, 0.1667, 0.4583, 0.5, 0.5417, 0.5, 0.5417, 0.5833, 0.4583, 0.5833, 0.5417, 0.5833, 0.5417, 0.6667, 0.5417, 0.6667, 0.5417, 0.5833, 0.375, 0.5, 0.4583, 0.5, 0.4583, 0.5833, 0.375, 0.5833, 0.375, 0.5833, 0.4583, 0.5833, 0.4583, 0.6667, 0.375, 0.6667, 0.8636, 0.5114, 0.8636, 0.5871, 0.8636, 0.5871, 0.8636, 0.5114, 0.8636, 0.5871, 0.8636, 0.6629, 0.8636, 0.6629, 0.8636, 0.5871, 0.6364, 0.5114, 0.8636, 0.5114, 0.8636, 0.5871, 0.6364, 0.5871, 0.6364, 0.5871, 0.8636, 0.5871, 0.8636, 0.6629, 0.6364, 0.6629, 0.6364, 0.5114, 0.6364, 0.5871, 0.625, 0.5833, 0.625, 0.5, 0.6364, 0.5871, 0.6364, 0.6629, 0.625, 0.6667, 0.625, 0.5833, 0.8636, 0.7386, 0.8636, 0.6629, 0.875, 0.6667, 0.875, 0.75, 0.8636, 0.6629, 0.8636, 0.5871, 0.875, 0.5833, 0.875, 0.6667, 0.6364, 0.7386, 0.6364, 0.6629, 0.6364, 0.6629, 0.6364, 0.7386, 0.6364, 0.6629, 0.6364, 0.5871, 0.6364, 0.5871, 0.6364, 0.6629, 0.125, 0.5, 0.375, 0.5, 0.375, 0.5833, 0.125, 0.5833, 0.125, 0.5833, 0.375, 0.5833, 0.375, 0.6667, 0.125, 0.6667, 0.5417, 0.5, 0.625, 0.5, 0.625, 0.5833, 0.5417, 0.5833, 0.5417, 0.5833, 0.625, 0.5833, 0.625, 0.6667, 0.5417, 0.6667, 0.5417, 0.0, 0.625, 0.0, 0.625, 0.08333, 0.5417, 0.08333, 0.5417, 0.08333, 0.625, 0.08333, 0.625, 0.1667, 0.5417, 0.1667, 0.4583, 0.5833, 0.5417, 0.5833, 0.5417, 0.6667, 0.4583, 0.6667, 0.4583, 0.6667, 0.4583, 0.5833, 0.4583, 0.5833, 0.4583, 0.6667, 0.4583, 0.5833, 0.5417, 0.5833, 0.5417, 0.5833, 0.4583, 0.5833, 0.5417, 0.6667, 0.4583, 0.6667, 0.4583, 0.6667, 0.5417, 0.6667])
me_cube_004.update()
me_cube_005 = bpy.data.meshes.new('Cube.005')
me_cube_005.from_pydata([(-1.0, -1.0, -1.0), (-0.9091, -0.9091, 1.0), (-1.0, 1.0, -1.0), (-0.9091, 0.9091, 1.0), (1.0, -1.0, -1.0), (0.9091, -0.9091, 1.0), (1.0, 1.0, -1.0), (0.9091, 0.9091, 1.0), (-1.0, -1.0, 1.0), (-1.0, 1.0, 1.0), (1.0, 1.0, 1.0), (1.0, -1.0, 1.0), (-0.9091, -0.9091, -0.7621), (-0.9091, 0.9091, -0.7621), (0.9091, 0.9091, -0.7621), (0.9091, -0.9091, -0.7621), (-1.0, -1.0, -0.1531), (-1.0, -1.0, 0.1531), (-1.0, 1.0, 0.1531), (-1.0, 1.0, -0.1531), (1.0, 1.0, 0.1531), (1.0, 1.0, -0.1531), (1.0, -1.0, 0.1531), (1.0, -1.0, -0.1531), (-1.0, 0.3333, -1.0), (-1.0, -0.3333, -1.0), (-1.0, -0.3333, 1.0), (-1.0, 0.3333, 1.0), (1.0, -0.3333, -1.0), (1.0, 0.3333, -1.0), (1.0, 0.3333, 1.0), (1.0, -0.3333, 1.0), (-0.9091, -0.303, 1.0), (-0.9091, 0.303, 1.0), (0.9091, 0.303, 1.0), (0.9091, -0.303, 1.0), (-0.9091, -0.303, -0.7621), (-0.9091, 0.303, -0.7621), (0.9091, 0.303, -0.7621), (0.9091, -0.303, -0.7621), (1.0, 0.3333, -0.1531), (1.0, -0.3333, -0.1531), (1.0, 0.3333, 0.1531), (1.0, -0.3333, 0.1531), (-1.0, -0.3333, -0.1531), (-1.0, 0.3333, -0.1531), (-1.0, -0.3333, 0.1531), (-1.0, 0.3333, 0.1531), (0.9517, 0.3333, -0.1531), (0.9517, -0.3333, -0.1531), (0.9517, 0.3333, 0.1531), (0.9517, -0.3333, 0.1531)], [], [(47, 27, 9, 18), (18, 9, 10, 20), (43, 31, 11, 22), (22, 11, 8, 17), (25, 28, 4, 0), (34, 7, 14, 38), (33, 3, 9, 27), (3, 7, 10, 9), (35, 5, 11, 31), (5, 1, 8, 11), (39, 36, 12, 15), (32, 1, 12, 36), (1, 5, 15, 12), (7, 3, 13, 14), (4, 23, 16, 0), (23, 22, 17, 16), (28, 41, 23, 4), (41, 43, 22, 23), (2, 19, 21, 6), (19, 18, 20, 21), (24, 45, 19, 2), (45, 47, 18, 19), (16, 17, 46, 44), (44, 46, 47, 45), (0, 16, 44, 25), (25, 44, 45, 24), (21, 20, 42, 40), (42, 43, 51, 50), (6, 21, 40, 29), (29, 40, 41, 28), (3, 33, 37, 13), (33, 32, 36, 37), (14, 13, 37, 38), (38, 37, 36, 39), (7, 34, 30, 10), (34, 35, 31, 30), (1, 32, 26, 8), (32, 33, 27, 26), (5, 35, 39, 15), (35, 34, 38, 39), (2, 6, 29, 24), (24, 29, 28, 25), (20, 10, 30, 42), (42, 30, 31, 43), (17, 8, 26, 46), (46, 26, 27, 47), (48, 50, 51, 49), (41, 40, 48, 49), (40, 42, 50, 48), (43, 41, 49, 51)])
_uv = me_cube_005.uv_layers.new(name='UVMap')
_uv.uv.foreach_set('vector', [0.5417, 0.1667, 0.625, 0.1667, 0.625, 0.25, 0.5417, 0.25, 0.5417, 0.25, 0.625, 0.25, 0.625, 0.5, 0.5417, 0.5, 0.5417, 0.6667, 0.625, 0.6667, 0.625, 0.75, 0.5417, 0.75, 0.5417, 0.75, 0.625, 0.75, 0.625, 1.0, 0.5417, 1.0, 0.125, 0.6667, 0.375, 0.6667, 0.375, 0.75, 0.125, 0.75, 0.6364, 0.5871, 0.6364, 0.5114, 0.6364, 0.5114, 0.6364, 0.5871, 0.8636, 0.5871, 0.8636, 0.5114, 0.875, 0.5, 0.875, 0.5833, 0.8636, 0.5114, 0.6364, 0.5114, 0.625, 0.5, 0.875, 0.5, 0.6364, 0.6629, 0.6364, 0.7386, 0.625, 0.75, 0.625, 0.6667, 0.6364, 0.7386, 0.8636, 0.7386, 0.875, 0.75, 0.625, 0.75, 0.6364, 0.6629, 0.8636, 0.6629, 0.8636, 0.7386, 0.6364, 0.7386, 0.8636, 0.6629, 0.8636, 0.7386, 0.8636, 0.7386, 0.8636, 0.6629, 0.8636, 0.7386, 0.6364, 0.7386, 0.6364, 0.7386, 0.8636, 0.7386, 0.6364, 0.5114, 0.8636, 0.5114, 0.8636, 0.5114, 0.6364, 0.5114, 0.375, 0.75, 0.4583, 0.75, 0.4583, 1.0, 0.375, 1.0, 0.4583, 0.75, 0.5417, 0.75, 0.5417, 1.0, 0.4583, 1.0, 0.375, 0.6667, 0.4583, 0.6667, 0.4583, 0.75, 0.375, 0.75, 0.4583, 0.6667, 0.5417, 0.6667, 0.5417, 0.75, 0.4583, 0.75, 0.375, 0.25, 0.4583, 0.25, 0.4583, 0.5, 0.375, 0.5, 0.4583, 0.25, 0.5417, 0.25, 0.5417, 0.5, 0.4583, 0.5, 0.375, 0.1667, 0.4583, 0.1667, 0.4583, 0.25, 0.375, 0.25, 0.4583, 0.1667, 0.5417, 0.1667, 0.5417, 0.25, 0.4583, 0.25, 0.4583, 0.0, 0.5417, 0.0, 0.5417, 0.08333, 0.4583, 0.08333, 0.4583, 0.08333, 0.5417, 0.08333, 0.5417, 0.1667, 0.4583, 0.1667, 0.375, 0.0, 0.4583, 0.0, 0.4583, 0.08333, 0.375, 0.08333, 0.375, 0.08333, 0.4583, 0.08333, 0.4583, 0.1667, 0.375, 0.1667, 0.4583, 0.5, 0.5417, 0.5, 0.5417, 0.5833, 0.4583, 0.5833, 0.5417, 0.5833, 0.5417, 0.6667, 0.5417, 0.6667, 0.5417, 0.5833, 0.375, 0.5, 0.4583, 0.5, 0.4583, 0.5833, 0.375, 0.5833, 0.375, 0.5833, 0.4583, 0.5833, 0.4583, 0.6667, 0.375, 0.6667, 0.8636, 0.5114, 0.8636, 0.5871, 0.8636, 0.5871, 0.8636, 0.5114, 0.8636, 0.5871, 0.8636, 0.6629, 0.8636, 0.6629, 0.8636, 0.5871, 0.6364, 0.5114, 0.8636, 0.5114, 0.8636, 0.5871, 0.6364, 0.5871, 0.6364, 0.5871, 0.8636, 0.5871, 0.8636, 0.6629, 0.6364, 0.6629, 0.6364, 0.5114, 0.6364, 0.5871, 0.625, 0.5833, 0.625, 0.5, 0.6364, 0.5871, 0.6364, 0.6629, 0.625, 0.6667, 0.625, 0.5833, 0.8636, 0.7386, 0.8636, 0.6629, 0.875, 0.6667, 0.875, 0.75, 0.8636, 0.6629, 0.8636, 0.5871, 0.875, 0.5833, 0.875, 0.6667, 0.6364, 0.7386, 0.6364, 0.6629, 0.6364, 0.6629, 0.6364, 0.7386, 0.6364, 0.6629, 0.6364, 0.5871, 0.6364, 0.5871, 0.6364, 0.6629, 0.125, 0.5, 0.375, 0.5, 0.375, 0.5833, 0.125, 0.5833, 0.125, 0.5833, 0.375, 0.5833, 0.375, 0.6667, 0.125, 0.6667, 0.5417, 0.5, 0.625, 0.5, 0.625, 0.5833, 0.5417, 0.5833, 0.5417, 0.5833, 0.625, 0.5833, 0.625, 0.6667, 0.5417, 0.6667, 0.5417, 0.0, 0.625, 0.0, 0.625, 0.08333, 0.5417, 0.08333, 0.5417, 0.08333, 0.625, 0.08333, 0.625, 0.1667, 0.5417, 0.1667, 0.4583, 0.5833, 0.5417, 0.5833, 0.5417, 0.6667, 0.4583, 0.6667, 0.4583, 0.6667, 0.4583, 0.5833, 0.4583, 0.5833, 0.4583, 0.6667, 0.4583, 0.5833, 0.5417, 0.5833, 0.5417, 0.5833, 0.4583, 0.5833, 0.5417, 0.6667, 0.4583, 0.6667, 0.4583, 0.6667, 0.5417, 0.6667])
me_cube_005.update()
me_cube_006 = bpy.data.meshes.new('Cube.006')
me_cube_006.from_pydata([(-1.0, -1.0, -1.0), (-0.9091, -0.9091, 1.0), (-1.0, 1.0, -1.0), (-0.9091, 0.9091, 1.0), (1.0, -1.0, -1.0), (0.9091, -0.9091, 1.0), (1.0, 1.0, -1.0), (0.9091, 0.9091, 1.0), (-1.0, -1.0, 1.0), (-1.0, 1.0, 1.0), (1.0, 1.0, 1.0), (1.0, -1.0, 1.0), (-0.9091, -0.9091, -0.7621), (-0.9091, 0.9091, -0.7621), (0.9091, 0.9091, -0.7621), (0.9091, -0.9091, -0.7621), (-1.0, -1.0, -0.1531), (-1.0, -1.0, 0.1531), (-1.0, 1.0, 0.1531), (-1.0, 1.0, -0.1531), (1.0, 1.0, 0.1531), (1.0, 1.0, -0.1531), (1.0, -1.0, 0.1531), (1.0, -1.0, -0.1531), (-1.0, 0.3333, -1.0), (-1.0, -0.3333, -1.0), (-1.0, -0.3333, 1.0), (-1.0, 0.3333, 1.0), (1.0, -0.3333, -1.0), (1.0, 0.3333, -1.0), (1.0, 0.3333, 1.0), (1.0, -0.3333, 1.0), (-0.9091, -0.303, 1.0), (-0.9091, 0.303, 1.0), (0.9091, 0.303, 1.0), (0.9091, -0.303, 1.0), (-0.9091, -0.303, -0.7621), (-0.9091, 0.303, -0.7621), (0.9091, 0.303, -0.7621), (0.9091, -0.303, -0.7621), (1.0, 0.3333, -0.1531), (1.0, -0.3333, -0.1531), (1.0, 0.3333, 0.1531), (1.0, -0.3333, 0.1531), (-1.0, -0.3333, -0.1531), (-1.0, 0.3333, -0.1531), (-1.0, -0.3333, 0.1531), (-1.0, 0.3333, 0.1531), (0.9517, 0.3333, -0.1531), (0.9517, -0.3333, -0.1531), (0.9517, 0.3333, 0.1531), (0.9517, -0.3333, 0.1531)], [], [(47, 27, 9, 18), (18, 9, 10, 20), (43, 31, 11, 22), (22, 11, 8, 17), (25, 28, 4, 0), (34, 7, 14, 38), (33, 3, 9, 27), (3, 7, 10, 9), (35, 5, 11, 31), (5, 1, 8, 11), (39, 36, 12, 15), (32, 1, 12, 36), (1, 5, 15, 12), (7, 3, 13, 14), (4, 23, 16, 0), (23, 22, 17, 16), (28, 41, 23, 4), (41, 43, 22, 23), (2, 19, 21, 6), (19, 18, 20, 21), (24, 45, 19, 2), (45, 47, 18, 19), (16, 17, 46, 44), (44, 46, 47, 45), (0, 16, 44, 25), (25, 44, 45, 24), (21, 20, 42, 40), (42, 43, 51, 50), (6, 21, 40, 29), (29, 40, 41, 28), (3, 33, 37, 13), (33, 32, 36, 37), (14, 13, 37, 38), (38, 37, 36, 39), (7, 34, 30, 10), (34, 35, 31, 30), (1, 32, 26, 8), (32, 33, 27, 26), (5, 35, 39, 15), (35, 34, 38, 39), (2, 6, 29, 24), (24, 29, 28, 25), (20, 10, 30, 42), (42, 30, 31, 43), (17, 8, 26, 46), (46, 26, 27, 47), (48, 50, 51, 49), (41, 40, 48, 49), (40, 42, 50, 48), (43, 41, 49, 51)])
_uv = me_cube_006.uv_layers.new(name='UVMap')
_uv.uv.foreach_set('vector', [0.5417, 0.1667, 0.625, 0.1667, 0.625, 0.25, 0.5417, 0.25, 0.5417, 0.25, 0.625, 0.25, 0.625, 0.5, 0.5417, 0.5, 0.5417, 0.6667, 0.625, 0.6667, 0.625, 0.75, 0.5417, 0.75, 0.5417, 0.75, 0.625, 0.75, 0.625, 1.0, 0.5417, 1.0, 0.125, 0.6667, 0.375, 0.6667, 0.375, 0.75, 0.125, 0.75, 0.6364, 0.5871, 0.6364, 0.5114, 0.6364, 0.5114, 0.6364, 0.5871, 0.8636, 0.5871, 0.8636, 0.5114, 0.875, 0.5, 0.875, 0.5833, 0.8636, 0.5114, 0.6364, 0.5114, 0.625, 0.5, 0.875, 0.5, 0.6364, 0.6629, 0.6364, 0.7386, 0.625, 0.75, 0.625, 0.6667, 0.6364, 0.7386, 0.8636, 0.7386, 0.875, 0.75, 0.625, 0.75, 0.6364, 0.6629, 0.8636, 0.6629, 0.8636, 0.7386, 0.6364, 0.7386, 0.8636, 0.6629, 0.8636, 0.7386, 0.8636, 0.7386, 0.8636, 0.6629, 0.8636, 0.7386, 0.6364, 0.7386, 0.6364, 0.7386, 0.8636, 0.7386, 0.6364, 0.5114, 0.8636, 0.5114, 0.8636, 0.5114, 0.6364, 0.5114, 0.375, 0.75, 0.4583, 0.75, 0.4583, 1.0, 0.375, 1.0, 0.4583, 0.75, 0.5417, 0.75, 0.5417, 1.0, 0.4583, 1.0, 0.375, 0.6667, 0.4583, 0.6667, 0.4583, 0.75, 0.375, 0.75, 0.4583, 0.6667, 0.5417, 0.6667, 0.5417, 0.75, 0.4583, 0.75, 0.375, 0.25, 0.4583, 0.25, 0.4583, 0.5, 0.375, 0.5, 0.4583, 0.25, 0.5417, 0.25, 0.5417, 0.5, 0.4583, 0.5, 0.375, 0.1667, 0.4583, 0.1667, 0.4583, 0.25, 0.375, 0.25, 0.4583, 0.1667, 0.5417, 0.1667, 0.5417, 0.25, 0.4583, 0.25, 0.4583, 0.0, 0.5417, 0.0, 0.5417, 0.08333, 0.4583, 0.08333, 0.4583, 0.08333, 0.5417, 0.08333, 0.5417, 0.1667, 0.4583, 0.1667, 0.375, 0.0, 0.4583, 0.0, 0.4583, 0.08333, 0.375, 0.08333, 0.375, 0.08333, 0.4583, 0.08333, 0.4583, 0.1667, 0.375, 0.1667, 0.4583, 0.5, 0.5417, 0.5, 0.5417, 0.5833, 0.4583, 0.5833, 0.5417, 0.5833, 0.5417, 0.6667, 0.5417, 0.6667, 0.5417, 0.5833, 0.375, 0.5, 0.4583, 0.5, 0.4583, 0.5833, 0.375, 0.5833, 0.375, 0.5833, 0.4583, 0.5833, 0.4583, 0.6667, 0.375, 0.6667, 0.8636, 0.5114, 0.8636, 0.5871, 0.8636, 0.5871, 0.8636, 0.5114, 0.8636, 0.5871, 0.8636, 0.6629, 0.8636, 0.6629, 0.8636, 0.5871, 0.6364, 0.5114, 0.8636, 0.5114, 0.8636, 0.5871, 0.6364, 0.5871, 0.6364, 0.5871, 0.8636, 0.5871, 0.8636, 0.6629, 0.6364, 0.6629, 0.6364, 0.5114, 0.6364, 0.5871, 0.625, 0.5833, 0.625, 0.5, 0.6364, 0.5871, 0.6364, 0.6629, 0.625, 0.6667, 0.625, 0.5833, 0.8636, 0.7386, 0.8636, 0.6629, 0.875, 0.6667, 0.875, 0.75, 0.8636, 0.6629, 0.8636, 0.5871, 0.875, 0.5833, 0.875, 0.6667, 0.6364, 0.7386, 0.6364, 0.6629, 0.6364, 0.6629, 0.6364, 0.7386, 0.6364, 0.6629, 0.6364, 0.5871, 0.6364, 0.5871, 0.6364, 0.6629, 0.125, 0.5, 0.375, 0.5, 0.375, 0.5833, 0.125, 0.5833, 0.125, 0.5833, 0.375, 0.5833, 0.375, 0.6667, 0.125, 0.6667, 0.5417, 0.5, 0.625, 0.5, 0.625, 0.5833, 0.5417, 0.5833, 0.5417, 0.5833, 0.625, 0.5833, 0.625, 0.6667, 0.5417, 0.6667, 0.5417, 0.0, 0.625, 0.0, 0.625, 0.08333, 0.5417, 0.08333, 0.5417, 0.08333, 0.625, 0.08333, 0.625, 0.1667, 0.5417, 0.1667, 0.4583, 0.5833, 0.5417, 0.5833, 0.5417, 0.6667, 0.4583, 0.6667, 0.4583, 0.6667, 0.4583, 0.5833, 0.4583, 0.5833, 0.4583, 0.6667, 0.4583, 0.5833, 0.5417, 0.5833, 0.5417, 0.5833, 0.4583, 0.5833, 0.5417, 0.6667, 0.4583, 0.6667, 0.4583, 0.6667, 0.5417, 0.6667])
me_cube_006.update()
me_cube_007 = bpy.data.meshes.new('Cube.007')
me_cube_007.from_pydata([(-1.0, -1.0, -1.0), (-0.9091, -0.9091, 1.0), (-1.0, 1.0, -1.0), (-0.9091, 0.9091, 1.0), (1.0, -1.0, -1.0), (0.9091, -0.9091, 1.0), (1.0, 1.0, -1.0), (0.9091, 0.9091, 1.0), (-1.0, -1.0, 1.0), (-1.0, 1.0, 1.0), (1.0, 1.0, 1.0), (1.0, -1.0, 1.0), (-0.9091, -0.9091, -0.7621), (-0.9091, 0.9091, -0.7621), (0.9091, 0.9091, -0.7621), (0.9091, -0.9091, -0.7621), (-1.0, -1.0, -0.1531), (-1.0, -1.0, 0.1531), (-1.0, 1.0, 0.1531), (-1.0, 1.0, -0.1531), (1.0, 1.0, 0.1531), (1.0, 1.0, -0.1531), (1.0, -1.0, 0.1531), (1.0, -1.0, -0.1531), (-1.0, 0.3333, -1.0), (-1.0, -0.3333, -1.0), (-1.0, -0.3333, 1.0), (-1.0, 0.3333, 1.0), (1.0, -0.3333, -1.0), (1.0, 0.3333, -1.0), (1.0, 0.3333, 1.0), (1.0, -0.3333, 1.0), (-0.9091, -0.303, 1.0), (-0.9091, 0.303, 1.0), (0.9091, 0.303, 1.0), (0.9091, -0.303, 1.0), (-0.9091, -0.303, -0.7621), (-0.9091, 0.303, -0.7621), (0.9091, 0.303, -0.7621), (0.9091, -0.303, -0.7621), (1.0, 0.3333, -0.1531), (1.0, -0.3333, -0.1531), (1.0, 0.3333, 0.1531), (1.0, -0.3333, 0.1531), (-1.0, -0.3333, -0.1531), (-1.0, 0.3333, -0.1531), (-1.0, -0.3333, 0.1531), (-1.0, 0.3333, 0.1531), (0.9517, 0.3333, -0.1531), (0.9517, -0.3333, -0.1531), (0.9517, 0.3333, 0.1531), (0.9517, -0.3333, 0.1531)], [], [(47, 27, 9, 18), (18, 9, 10, 20), (43, 31, 11, 22), (22, 11, 8, 17), (25, 28, 4, 0), (34, 7, 14, 38), (33, 3, 9, 27), (3, 7, 10, 9), (35, 5, 11, 31), (5, 1, 8, 11), (39, 36, 12, 15), (32, 1, 12, 36), (1, 5, 15, 12), (7, 3, 13, 14), (4, 23, 16, 0), (23, 22, 17, 16), (28, 41, 23, 4), (41, 43, 22, 23), (2, 19, 21, 6), (19, 18, 20, 21), (24, 45, 19, 2), (45, 47, 18, 19), (16, 17, 46, 44), (44, 46, 47, 45), (0, 16, 44, 25), (25, 44, 45, 24), (21, 20, 42, 40), (42, 43, 51, 50), (6, 21, 40, 29), (29, 40, 41, 28), (3, 33, 37, 13), (33, 32, 36, 37), (14, 13, 37, 38), (38, 37, 36, 39), (7, 34, 30, 10), (34, 35, 31, 30), (1, 32, 26, 8), (32, 33, 27, 26), (5, 35, 39, 15), (35, 34, 38, 39), (2, 6, 29, 24), (24, 29, 28, 25), (20, 10, 30, 42), (42, 30, 31, 43), (17, 8, 26, 46), (46, 26, 27, 47), (48, 50, 51, 49), (41, 40, 48, 49), (40, 42, 50, 48), (43, 41, 49, 51)])
_uv = me_cube_007.uv_layers.new(name='UVMap')
_uv.uv.foreach_set('vector', [0.5417, 0.1667, 0.625, 0.1667, 0.625, 0.25, 0.5417, 0.25, 0.5417, 0.25, 0.625, 0.25, 0.625, 0.5, 0.5417, 0.5, 0.5417, 0.6667, 0.625, 0.6667, 0.625, 0.75, 0.5417, 0.75, 0.5417, 0.75, 0.625, 0.75, 0.625, 1.0, 0.5417, 1.0, 0.125, 0.6667, 0.375, 0.6667, 0.375, 0.75, 0.125, 0.75, 0.6364, 0.5871, 0.6364, 0.5114, 0.6364, 0.5114, 0.6364, 0.5871, 0.8636, 0.5871, 0.8636, 0.5114, 0.875, 0.5, 0.875, 0.5833, 0.8636, 0.5114, 0.6364, 0.5114, 0.625, 0.5, 0.875, 0.5, 0.6364, 0.6629, 0.6364, 0.7386, 0.625, 0.75, 0.625, 0.6667, 0.6364, 0.7386, 0.8636, 0.7386, 0.875, 0.75, 0.625, 0.75, 0.6364, 0.6629, 0.8636, 0.6629, 0.8636, 0.7386, 0.6364, 0.7386, 0.8636, 0.6629, 0.8636, 0.7386, 0.8636, 0.7386, 0.8636, 0.6629, 0.8636, 0.7386, 0.6364, 0.7386, 0.6364, 0.7386, 0.8636, 0.7386, 0.6364, 0.5114, 0.8636, 0.5114, 0.8636, 0.5114, 0.6364, 0.5114, 0.375, 0.75, 0.4583, 0.75, 0.4583, 1.0, 0.375, 1.0, 0.4583, 0.75, 0.5417, 0.75, 0.5417, 1.0, 0.4583, 1.0, 0.375, 0.6667, 0.4583, 0.6667, 0.4583, 0.75, 0.375, 0.75, 0.4583, 0.6667, 0.5417, 0.6667, 0.5417, 0.75, 0.4583, 0.75, 0.375, 0.25, 0.4583, 0.25, 0.4583, 0.5, 0.375, 0.5, 0.4583, 0.25, 0.5417, 0.25, 0.5417, 0.5, 0.4583, 0.5, 0.375, 0.1667, 0.4583, 0.1667, 0.4583, 0.25, 0.375, 0.25, 0.4583, 0.1667, 0.5417, 0.1667, 0.5417, 0.25, 0.4583, 0.25, 0.4583, 0.0, 0.5417, 0.0, 0.5417, 0.08333, 0.4583, 0.08333, 0.4583, 0.08333, 0.5417, 0.08333, 0.5417, 0.1667, 0.4583, 0.1667, 0.375, 0.0, 0.4583, 0.0, 0.4583, 0.08333, 0.375, 0.08333, 0.375, 0.08333, 0.4583, 0.08333, 0.4583, 0.1667, 0.375, 0.1667, 0.4583, 0.5, 0.5417, 0.5, 0.5417, 0.5833, 0.4583, 0.5833, 0.5417, 0.5833, 0.5417, 0.6667, 0.5417, 0.6667, 0.5417, 0.5833, 0.375, 0.5, 0.4583, 0.5, 0.4583, 0.5833, 0.375, 0.5833, 0.375, 0.5833, 0.4583, 0.5833, 0.4583, 0.6667, 0.375, 0.6667, 0.8636, 0.5114, 0.8636, 0.5871, 0.8636, 0.5871, 0.8636, 0.5114, 0.8636, 0.5871, 0.8636, 0.6629, 0.8636, 0.6629, 0.8636, 0.5871, 0.6364, 0.5114, 0.8636, 0.5114, 0.8636, 0.5871, 0.6364, 0.5871, 0.6364, 0.5871, 0.8636, 0.5871, 0.8636, 0.6629, 0.6364, 0.6629, 0.6364, 0.5114, 0.6364, 0.5871, 0.625, 0.5833, 0.625, 0.5, 0.6364, 0.5871, 0.6364, 0.6629, 0.625, 0.6667, 0.625, 0.5833, 0.8636, 0.7386, 0.8636, 0.6629, 0.875, 0.6667, 0.875, 0.75, 0.8636, 0.6629, 0.8636, 0.5871, 0.875, 0.5833, 0.875, 0.6667, 0.6364, 0.7386, 0.6364, 0.6629, 0.6364, 0.6629, 0.6364, 0.7386, 0.6364, 0.6629, 0.6364, 0.5871, 0.6364, 0.5871, 0.6364, 0.6629, 0.125, 0.5, 0.375, 0.5, 0.375, 0.5833, 0.125, 0.5833, 0.125, 0.5833, 0.375, 0.5833, 0.375, 0.6667, 0.125, 0.6667, 0.5417, 0.5, 0.625, 0.5, 0.625, 0.5833, 0.5417, 0.5833, 0.5417, 0.5833, 0.625, 0.5833, 0.625, 0.6667, 0.5417, 0.6667, 0.5417, 0.0, 0.625, 0.0, 0.625, 0.08333, 0.5417, 0.08333, 0.5417, 0.08333, 0.625, 0.08333, 0.625, 0.1667, 0.5417, 0.1667, 0.4583, 0.5833, 0.5417, 0.5833, 0.5417, 0.6667, 0.4583, 0.6667, 0.4583, 0.6667, 0.4583, 0.5833, 0.4583, 0.5833, 0.4583, 0.6667, 0.4583, 0.5833, 0.5417, 0.5833, 0.5417, 0.5833, 0.4583, 0.5833, 0.5417, 0.6667, 0.4583, 0.6667, 0.4583, 0.6667, 0.5417, 0.6667])
me_cube_007.update()
me_cube_008 = bpy.data.meshes.new('Cube.008')
me_cube_008.from_pydata([(-1.0, -2.597, -1.0), (-1.0, 2.597, -1.0), (1.0, 2.722, -0.8751), (1.0, -2.722, -0.8751), (-1.0, -2.597, 0.5935), (-1.0, 2.597, 0.5935), (1.0, 2.722, 0.4685), (1.0, -2.722, 0.4685), (-1.0, 4.116, 0.5935), (-1.0, 4.116, -1.0), (1.0, 3.991, -0.8751), (1.0, 3.991, 0.4685), (1.0, -3.991, 0.4685), (1.0, -3.991, -0.8751), (-1.0, -4.116, -1.0), (-1.0, -4.116, 0.5935), (1.0, 2.597, 0.5935), (1.0, 2.597, -1.0), (1.0, -2.597, 0.5935), (1.0, -2.597, -1.0), (1.0, 4.116, 0.5935), (1.0, 4.116, -1.0), (1.0, -4.116, 0.5935), (1.0, -4.116, -1.0), (-0.537, 2.722, 0.4685), (-0.537, 2.722, -0.8751), (-0.537, -2.722, 0.4685), (-0.537, -2.722, -0.8751), (-0.537, 3.991, 0.4685), (-0.537, 3.991, -0.8751), (-0.537, -3.991, 0.4685), (-0.537, -3.991, -0.8751)], [], [(13, 3, 27, 31), (4, 0, 14, 15), (23, 22, 15, 14), (9, 8, 20, 21), (17, 1, 9, 21), (5, 16, 20, 8), (6, 2, 25, 24), (18, 4, 15, 22), (1, 5, 8, 9), (0, 19, 23, 14), (2, 6, 16, 17), (7, 3, 19, 18), (11, 10, 21, 20), (13, 12, 22, 23), (10, 2, 17, 21), (6, 11, 20, 16), (12, 7, 18, 22), (3, 13, 23, 19), (24, 25, 29, 28), (27, 26, 30, 31), (11, 6, 24, 28), (12, 13, 31, 30), (3, 7, 26, 27), (7, 12, 30, 26), (2, 10, 29, 25), (10, 11, 28, 29)])
_uv = me_cube_008.uv_layers.new(name='UVMap')
_uv.uv.foreach_set('vector', [0.3848, 0.75, 0.3848, 0.75, 0.3848, 0.75, 0.3848, 0.75, 0.5, 0.0, 0.375, 0.0, 0.375, 0.0, 0.5, 0.0, 0.375, 0.75, 0.5, 0.75, 0.5, 1.0, 0.375, 1.0, 0.375, 0.25, 0.5, 0.25, 0.5, 0.5, 0.375, 0.5, 0.375, 0.5, 0.125, 0.5, 0.125, 0.5, 0.375, 0.5, 0.5, 0.25, 0.5, 0.5, 0.5, 0.5, 0.5, 0.25, 0.4902, 0.5, 0.3848, 0.5, 0.3848, 0.5, 0.4902, 0.5, 0.5, 0.75, 0.5, 1.0, 0.5, 1.0, 0.5, 0.75, 0.375, 0.25, 0.5, 0.25, 0.5, 0.25, 0.375, 0.25, 0.125, 0.75, 0.375, 0.75, 0.375, 0.75, 0.125, 0.75, 0.3848, 0.5, 0.4902, 0.5, 0.5, 0.5, 0.375, 0.5, 0.4902, 0.75, 0.3848, 0.75, 0.375, 0.75, 0.5, 0.75, 0.4902, 0.5, 0.3848, 0.5, 0.375, 0.5, 0.5, 0.5, 0.3848, 0.75, 0.4902, 0.75, 0.5, 0.75, 0.375, 0.75, 0.3848, 0.5, 0.3848, 0.5, 0.375, 0.5, 0.375, 0.5, 0.4902, 0.5, 0.4902, 0.5, 0.5, 0.5, 0.5, 0.5, 0.4902, 0.75, 0.4902, 0.75, 0.5, 0.75, 0.5, 0.75, 0.3848, 0.75, 0.3848, 0.75, 0.375, 0.75, 0.375, 0.75, 0.4902, 0.5, 0.3848, 0.5, 0.3848, 0.5, 0.4902, 0.5, 0.3848, 0.75, 0.4902, 0.75, 0.4902, 0.75, 0.3848, 0.75, 0.4902, 0.5, 0.4902, 0.5, 0.4902, 0.5, 0.4902, 0.5, 0.4902, 0.75, 0.3848, 0.75, 0.3848, 0.75, 0.4902, 0.75, 0.3848, 0.75, 0.4902, 0.75, 0.4902, 0.75, 0.3848, 0.75, 0.4902, 0.75, 0.4902, 0.75, 0.4902, 0.75, 0.4902, 0.75, 0.3848, 0.5, 0.3848, 0.5, 0.3848, 0.5, 0.3848, 0.5, 0.3848, 0.5, 0.4902, 0.5, 0.4902, 0.5, 0.3848, 0.5])
me_cube_008.update()

# ---- objects
ob_cube = bpy.data.objects.new('Cube', me_cube_001)
ob_cube_001 = bpy.data.objects.new('Cube.001', me_cube_002)
ob_cube_002 = bpy.data.objects.new('Cube.002', me_cube_003)
ob_cube_003 = bpy.data.objects.new('Cube.003', me_cube_004)
ob_cube_004 = bpy.data.objects.new('Cube.004', me_cube_005)
ob_cube_005 = bpy.data.objects.new('Cube.005', me_cube_006)
ob_cube_006 = bpy.data.objects.new('Cube.006', me_cube_007)
ob_cube_007 = bpy.data.objects.new('Cube.007', me_cube_008)

# ---- transforms, parenting, visibility, modifiers, constraints
ob_cube.location = (0.0, 0.0, 0.0)
_m = ob_cube.modifiers.new('Auto Smooth', 'NODES')
_m.node_group = ng_auto_smooth
_gi = [s.identifier for s in ng_auto_smooth.interface.items_tree if s.item_type == 'SOCKET' and s.in_out == 'INPUT']
_m[_gi[1]] = 0.5236  # Angle
ob_cube_001.location = (0.242, -1.228, 0.5827)
ob_cube_001.scale = (0.7236, 1.235, 0.283)
ob_cube_002.location = (0.242, -1.228, 0.01466)
ob_cube_002.scale = (0.7236, 1.235, 0.283)
ob_cube_003.location = (0.242, -1.228, -0.555)
ob_cube_003.scale = (0.7236, 1.235, 0.283)
ob_cube_004.location = (0.242, 1.259, -0.555)
ob_cube_004.scale = (0.7236, 1.235, 0.283)
ob_cube_005.location = (0.242, 1.259, 0.01466)
ob_cube_005.scale = (0.7236, 1.235, 0.283)
ob_cube_006.location = (0.242, 1.259, 0.5827)
ob_cube_006.scale = (0.7236, 1.235, 0.283)
ob_cube_007.location = (-0.264, 0.0, 0.0)
ob_cube_007.scale = (0.7292, 1.0, 1.0)

# ---- collection membership
col_collection.objects.link(ob_cube)
col_collection.objects.link(ob_cube_001)
col_collection.objects.link(ob_cube_002)
col_collection.objects.link(ob_cube_003)
col_collection.objects.link(ob_cube_004)
col_collection.objects.link(ob_cube_005)
col_collection.objects.link(ob_cube_006)
col_collection.objects.link(ob_cube_007)

# ---- scene / render settings (as saved in the file)
scene.frame_start = 1; scene.frame_end = 250; scene.frame_set(1)
scene.render.engine = 'BLENDER_EEVEE_NEXT'
scene.cycles.sampling_pattern = 'TABULATED_SOBOL'
scene.cycles.use_light_tree = False
scene.view_settings.view_transform = 'Filmic'
bpy.context.view_layer.update()

# ---- added for rendering (the .blend has no active camera and no usable light): camera, sun
cam_auto = bpy.data.cameras.new('AutoCamera')
cam_auto.lens = 50.0
cam_auto.sensor_width = 36.0
cam_auto.clip_end = 1000.0
ob_auto_camera = bpy.data.objects.new('AutoCamera', cam_auto)
scene.collection.objects.link(ob_auto_camera)
ob_auto_camera.location = (8.56902, -9.93664, 6.81664)
ob_auto_camera.rotation_euler = (1.09748, -7.21219e-08, 0.694738)
scene.camera = ob_auto_camera
light_auto_sun = bpy.data.lights.new('AutoSun', 'SUN')
light_auto_sun.energy = 3.0
light_auto_sun.angle = 0.0523599
ob_auto_sun = bpy.data.objects.new('AutoSun', light_auto_sun)
scene.collection.objects.link(ob_auto_sun)
ob_auto_sun.rotation_euler = (0.872665, 0.174533, 0.523599)
bpy.context.view_layer.update()
